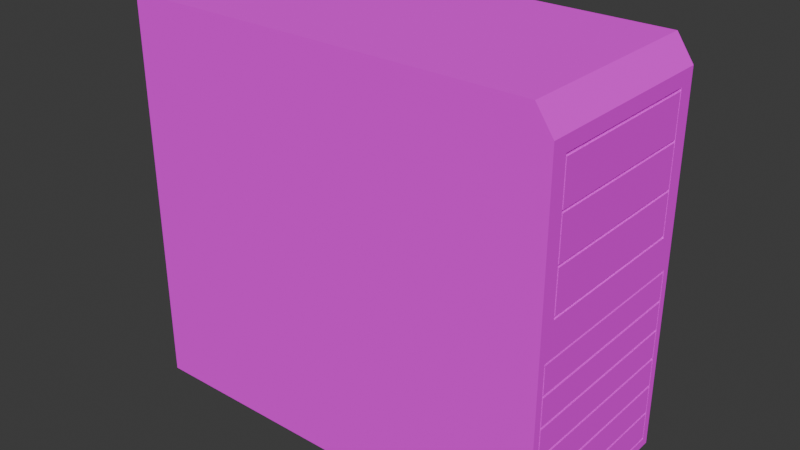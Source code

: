 # Source: computer.blend  (saved by Blender 4.3.34; exported with 4.5.12 LTS)
import bpy
from mathutils import Matrix  # noqa: F401  (used for matrix-valued properties, if any)

bpy.ops.wm.read_factory_settings(use_empty=True)
scene = bpy.context.scene
scene.name = 'Scene'

# ---- collections
col_collection = bpy.data.collections.new('Collection'); scene.collection.children.link(col_collection)

# ---- images (referenced by path relative to the original .blend; pixels are not part of the script)
import os
ASSET_DIR = os.environ.get("B2B_ASSET_DIR", "")  # directory of the original .blend (textures are referenced by path, not embedded)
HERE = os.path.dirname(os.path.abspath(__file__))  # packed textures are extracted next to this script under _unpacked/

def load_image(name, relpath, width, height, colorspace="sRGB"):
    """Load a texture the original file referenced (path relative to the .blend, or extracted next to this script)."""
    p = next((c for c in (os.path.join(HERE, relpath), os.path.join(ASSET_DIR, relpath)) if relpath and os.path.exists(c)), "")
    if p:
        img = bpy.data.images.load(p, check_existing=True)
        img.name = name
    else:  # same state as the original file: an image datablock whose file is absent (Cycles renders it pink)
        img = bpy.data.images.new(name, width, height)
        img.source = "FILE"
        img.filepath = "//" + (relpath or name)
    img.colorspace_settings.name = colorspace
    return img
img_imphenziapalette01_png_003 = load_image('ImphenziaPalette01.png.003', 'ImphenziaPalette01.png', 1024, 1024, 'sRGB')

# ---- materials (node trees are filled in below, after node groups)
mat_material = bpy.data.materials.new('Material')
mat_material.alpha_threshold = 0.0
mat_material.roughness = 0.5
mat_material.line_color = (0.0, 0.0, 0.0, 1.0)

# ---- material node trees
mat_material.use_nodes = True; mat_material.node_tree.nodes.clear()
_N = mat_material.node_tree.nodes; _L = mat_material.node_tree.links
n0 = _N.new('ShaderNodeOutputMaterial'); n0.name = 'Material Output'; n0.location = (300, 300)
n1 = _N.new('ShaderNodeBsdfPrincipled'); n1.name = 'Principled BSDF'; n1.location = (-1, 311)
n1.inputs[2].default_value = 1.0
n1.inputs[3].default_value = 1.45
n2 = _N.new('ShaderNodeTexImage'); n2.name = 'Image Texture'; n2.location = (-304, 281)
n2.image = img_imphenziapalette01_png_003
n2.interpolation = 'Closest'
_L.new(n1.outputs[0], n0.inputs[0])
_L.new(n2.outputs[0], n1.inputs[0])
n0.is_active_output = True

# ---- world
world_world = bpy.data.worlds.new('World'); scene.world = world_world
world_world.use_nodes = True; world_world.node_tree.nodes.clear()
_N = world_world.node_tree.nodes; _L = world_world.node_tree.links
n0 = _N.new('ShaderNodeOutputWorld'); n0.name = 'World Output'; n0.location = (300, 300)
n1 = _N.new('ShaderNodeBackground'); n1.name = 'Background'; n1.location = (10, 300)
n1.inputs[0].default_value = (0.05088, 0.05088, 0.05088, 1.0)
_L.new(n1.outputs[0], n0.inputs[0])
n0.is_active_output = True
world_world.color = (0.05088, 0.05088, 0.05088)
world_world.sun_shadow_jitter_overblur = 0.0

# ---- meshes
me_cube_001 = bpy.data.meshes.new('Cube.001')
me_cube_001.from_pydata([(-2.641, -1.222, -2.409), (-2.334, -1.08, 2.409), (-2.641, 1.222, -2.409), (-2.334, 1.08, 2.409), (2.616, 1.113, -1.945), (2.626, -1.006, 1.402), (2.616, 1.113, -1.914), (2.626, -1.006, 1.369), (-2.641, -1.222, 0.0), (-2.641, 1.222, 0.0), (2.616, 1.113, -1.583), (2.616, 1.113, -1.551), (2.626, 1.023, 0.8553), (2.641, 1.222, -2.409), (2.641, -1.222, -2.409), (2.626, 1.006, 0.8386), (2.616, 1.129, -1.567), (2.616, 1.113, -1.22), (2.616, 1.113, -1.189), (2.616, 1.129, -1.204), (2.616, 1.113, -0.8577), (2.616, 1.113, -0.8263), (2.616, 1.129, -0.842), (2.616, 1.113, -0.4953), (2.616, 1.113, -0.4639), (2.616, 1.13, -0.4796), (2.641, -1.113, -2.276), (2.641, -1.13, -2.302), (2.641, 1.113, -2.276), (2.641, 1.13, -2.302), (2.641, 1.113, -0.1328), (2.641, 1.13, -0.1069), (2.641, -1.113, -0.1328), (2.641, -1.13, -0.1069), (2.641, 1.113, -0.4639), (2.641, 1.113, -0.4953), (2.641, 1.13, -0.4796), (2.641, 1.113, -0.8263), (2.641, 1.113, -0.8577), (2.641, 1.129, -0.842), (2.641, 1.113, -1.189), (2.641, 1.113, -1.22), (2.641, 1.129, -1.204), (2.641, 1.113, -1.551), (2.641, 1.113, -1.583), (2.641, 1.129, -1.567), (2.641, 1.113, -1.945), (2.641, 1.13, -1.929), (2.641, 1.113, -1.914), (2.641, -1.113, -0.4639), (2.641, -1.13, -0.4796), (2.641, -1.113, -0.4953), (2.641, -1.113, -0.8263), (2.641, -1.129, -0.842), (2.641, -1.113, -0.8577), (2.641, -1.113, -1.189), (2.641, -1.129, -1.204), (2.641, -1.113, -1.22), (2.641, -1.113, -1.551), (2.641, -1.129, -1.567), (2.641, -1.113, -1.583), (2.641, -1.113, -1.945), (2.641, -1.113, -1.914), (2.641, -1.13, -1.929), (2.616, 1.13, -1.929), (2.616, -1.113, -0.4953), (2.616, -1.113, -0.4639), (2.616, -1.13, -0.4796), (2.616, -1.113, -0.8577), (2.616, -1.113, -0.8263), (2.616, -1.129, -0.842), (2.616, -1.113, -1.22), (2.616, -1.113, -1.189), (2.616, -1.129, -1.204), (2.616, -1.113, -1.583), (2.616, -1.113, -1.551), (2.616, -1.129, -1.567), (2.616, -1.13, -1.929), (2.616, -1.113, -1.945), (2.616, -1.113, -1.914), (2.616, 1.113, -2.276), (2.616, 1.13, -2.302), (2.616, -1.13, -2.302), (2.616, -1.113, -2.276), (2.616, 1.13, -0.1069), (2.616, 1.113, -0.1328), (2.616, -1.113, -0.1328), (2.616, -1.13, -0.1069), (2.334, 1.08, 2.409), (2.334, -1.08, 2.409), (2.641, 1.222, 0.0), (2.641, -1.222, 0.0), (2.626, 1.006, 0.872), (2.626, 1.006, 1.369), (2.626, 1.006, 1.402), (2.626, 1.023, 1.386), (2.641, -1.006, 1.899), (2.641, -1.022, 1.935), (2.641, 1.006, 1.899), (2.641, 1.022, 1.935), (2.641, 1.006, 0.3416), (2.641, 1.024, 0.3108), (2.641, -1.006, 0.3416), (2.641, -1.024, 0.3108), (2.641, 1.006, 1.402), (2.641, 1.006, 1.369), (2.641, 1.023, 1.386), (2.641, 1.006, 0.8386), (2.641, 1.023, 0.8553), (2.641, 1.006, 0.872), (2.641, -1.006, 1.402), (2.641, -1.023, 1.386), (2.641, -1.006, 1.369), (2.641, -1.006, 0.8386), (2.641, -1.006, 0.872), (2.641, -1.023, 0.8553), (2.626, -1.023, 1.386), (2.626, -1.023, 0.8553), (2.626, -1.006, 0.8386), (2.626, -1.006, 0.872), (2.626, 1.006, 0.3416), (2.626, 1.024, 0.3108), (2.626, -1.024, 0.3108), (2.626, -1.006, 0.3416), (2.626, 1.006, 1.899), (2.626, 1.022, 1.935), (2.626, -1.022, 1.935), (2.626, -1.006, 1.899), (-2.641, -1.222, 2.409), (-2.641, 1.222, 2.409), (2.434, 1.126, 2.409), (2.641, 1.143, 2.107), (2.641, 1.222, 2.107), (2.434, 1.222, 2.409), (2.641, -1.143, 2.107), (2.434, -1.126, 2.409), (2.434, -1.222, 2.409), (2.641, -1.222, 2.107)], [], [(8, 128, 129, 9), (99, 106, 108, 101, 90, 132, 131), (103, 115, 111, 97, 134, 137, 91), (2, 13, 14, 0), (88, 3, 1, 89), (14, 91, 8, 0), (2, 9, 90, 13), (0, 8, 9, 2), (33, 31, 90, 91), (31, 36, 39, 42, 45, 47, 29, 13, 90), (29, 27, 14, 13), (34, 30, 32, 49), (27, 63, 59, 56, 53, 50, 33, 91, 14), (24, 23, 25), (48, 44, 60, 62), (43, 41, 57, 58), (40, 38, 54, 55), (37, 35, 51, 52), (37, 52, 69, 21), (38, 40, 18, 20), (40, 41, 42), (53, 56, 73, 70), (57, 41, 17, 71), (39, 36, 25, 22), (52, 51, 65, 69), (40, 55, 72, 18), (35, 37, 21, 23), (50, 53, 70, 67), (60, 44, 10, 74), (36, 31, 84, 25), (49, 32, 86, 66), (43, 58, 75, 11), (30, 34, 24, 85), (33, 50, 67, 87), (61, 46, 4, 78), (48, 62, 79, 6), (26, 61, 78, 83), (42, 41, 17, 19), (28, 26, 83, 80), (32, 30, 85, 86), (41, 40, 18, 17), (27, 29, 81, 82), (31, 33, 87, 84), (63, 27, 82, 77), (40, 42, 19, 18), (47, 45, 16, 64), (62, 60, 74, 79), (28, 46, 61, 26), (21, 20, 22), (11, 10, 16), (4, 64, 6), (66, 67, 65), (69, 70, 68), (72, 73, 71), (75, 76, 74), (78, 79, 77), (4, 80, 81, 64), (77, 82, 83, 78), (85, 24, 25, 84), (23, 21, 22, 25), (20, 18, 19, 22), (17, 11, 16, 19), (10, 6, 64, 16), (82, 81, 80, 83), (87, 67, 66, 86), (67, 70, 69, 65), (70, 73, 72, 68), (73, 76, 75, 71), (76, 77, 79, 74), (84, 87, 86, 85), (6, 79, 78, 4), (11, 75, 74, 10), (18, 72, 71, 17), (21, 69, 68, 20), (24, 66, 65, 23), (55, 54, 68, 72), (42, 39, 22, 19), (54, 38, 20, 68), (56, 59, 76, 73), (41, 43, 11, 17), (34, 49, 66, 24), (46, 28, 80, 4), (58, 57, 71, 75), (45, 42, 19, 16), (51, 35, 23, 65), (59, 63, 77, 76), (44, 48, 6, 10), (29, 47, 64, 81), (104, 98, 96, 110), (100, 107, 113, 102), (9, 129, 133, 132, 90), (109, 105, 112, 114), (101, 103, 91, 90), (94, 93, 95), (88, 89, 135, 130), (112, 105, 93, 7), (110, 96, 127, 5), (107, 100, 120, 15), (104, 110, 5, 94), (99, 97, 126, 125), (97, 111, 116, 126), (113, 107, 15, 118), (108, 106, 95, 12), (109, 114, 119, 92), (102, 113, 118, 123), (105, 109, 92, 93), (103, 101, 121, 122), (106, 99, 125, 95), (100, 102, 123, 120), (15, 12, 92), (5, 116, 7), (118, 119, 117), (15, 120, 121, 12), (117, 122, 123, 118), (125, 126, 127, 124), (124, 94, 95, 125), (93, 92, 12, 95), (126, 116, 5, 127), (116, 117, 119, 7), (120, 123, 122, 121), (92, 119, 118, 15), (94, 5, 7, 93), (111, 115, 117, 116), (96, 98, 124, 127), (101, 108, 12, 121), (114, 112, 7, 119), (98, 104, 94, 124), (115, 103, 122, 117), (1, 3, 129, 128), (97, 99, 131, 134), (89, 1, 128, 136, 135), (91, 137, 136, 128, 8), (130, 131, 132, 133), (134, 135, 136, 137), (130, 135, 134, 131), (3, 88, 130, 133, 129)])
_uv = me_cube_001.uv_layers.new(name='UVMap')
_uv.uv.foreach_set('vector', [0.4262, 0.9279, 0.4262, 0.9279, 0.4262, 0.9279, 0.4262, 0.9279, 0.4262, 0.9279, 0.4262, 0.9279, 0.4262, 0.9279, 0.4262, 0.9279, 0.4262, 0.9279, 0.4262, 0.9279, 0.4262, 0.9279, 0.4262, 0.9279, 0.4262, 0.9279, 0.4262, 0.9279, 0.4262, 0.9279, 0.4262, 0.9279, 0.4262, 0.9279, 0.4262, 0.9279, 0.4262, 0.9279, 0.4262, 0.9279, 0.4262, 0.9279, 0.4262, 0.9279, 0.2982, 0.9377, 0.2982, 0.9377, 0.2982, 0.9377, 0.2982, 0.9377, 0.4262, 0.9279, 0.4262, 0.9279, 0.4262, 0.9279, 0.4262, 0.9279, 0.4262, 0.9279, 0.4262, 0.9279, 0.4262, 0.9279, 0.4262, 0.9279, 0.4262, 0.9279, 0.4262, 0.9279, 0.4262, 0.9279, 0.4262, 0.9279, 0.4262, 0.9279, 0.4262, 0.9279, 0.4262, 0.9279, 0.4262, 0.9279, 0.4262, 0.9279, 0.4262, 0.9279, 0.4262, 0.9279, 0.4262, 0.9279, 0.4262, 0.9279, 0.4262, 0.9279, 0.4262, 0.9279, 0.4262, 0.9279, 0.4262, 0.9279, 0.4262, 0.9279, 0.4262, 0.9279, 0.4262, 0.9279, 0.4262, 0.9279, 0.4262, 0.9279, 0.4262, 0.9279, 0.4262, 0.9279, 0.4262, 0.9279, 0.4262, 0.9279, 0.4262, 0.9279, 0.4262, 0.9279, 0.4262, 0.9279, 0.4262, 0.9279, 0.4262, 0.9279, 0.4262, 0.9279, 0.4262, 0.9279, 0.4262, 0.9279, 0.4262, 0.9279, 0.4262, 0.9279, 0.4262, 0.9279, 0.4262, 0.9279, 0.4262, 0.9279, 0.4262, 0.9279, 0.4262, 0.9279, 0.4262, 0.9279, 0.4262, 0.9279, 0.4262, 0.9279, 0.4262, 0.9279, 0.4262, 0.9279, 0.4262, 0.9279, 0.4262, 0.9279, 0.4262, 0.9279, 0.4262, 0.9279, 0.4262, 0.9279, 0.4262, 0.9279, 0.4262, 0.9279, 0.4262, 0.9279, 0.4262, 0.9279, 0.4262, 0.9279, 0.4262, 0.9279, 0.4262, 0.9279, 0.4262, 0.9279, 0.4262, 0.9279, 0.4262, 0.9279, 0.4262, 0.9279, 0.4262, 0.9279, 0.4262, 0.9279, 0.4262, 0.9279, 0.4262, 0.9279, 0.4262, 0.9279, 0.4262, 0.9279, 0.4262, 0.9279, 0.4262, 0.9279, 0.4262, 0.9279, 0.4262, 0.9279, 0.4262, 0.9279, 0.4262, 0.9279, 0.4262, 0.9279, 0.4262, 0.9279, 0.4262, 0.9279, 0.4262, 0.9279, 0.4262, 0.9279, 0.4262, 0.9279, 0.4262, 0.9279, 0.4262, 0.9279, 0.4262, 0.9279, 0.4262, 0.9279, 0.4262, 0.9279, 0.4262, 0.9279, 0.4262, 0.9279, 0.4262, 0.9279, 0.4262, 0.9279, 0.4262, 0.9279, 0.4262, 0.9279, 0.4262, 0.9279, 0.4262, 0.9279, 0.4262, 0.9279, 0.4262, 0.9279, 0.4262, 0.9279, 0.4262, 0.9279, 0.4262, 0.9279, 0.4262, 0.9279, 0.4262, 0.9279, 0.4262, 0.9279, 0.4262, 0.9279, 0.4262, 0.9279, 0.4262, 0.9279, 0.4262, 0.9279, 0.4262, 0.9279, 0.4262, 0.9279, 0.4262, 0.9279, 0.4262, 0.9279, 0.4262, 0.9279, 0.4262, 0.9279, 0.4262, 0.9279, 0.4262, 0.9279, 0.4262, 0.9279, 0.4262, 0.9279, 0.4262, 0.9279, 0.4262, 0.9279, 0.4262, 0.9279, 0.4262, 0.9279, 0.4262, 0.9279, 0.4262, 0.9279, 0.4262, 0.9279, 0.4262, 0.9279, 0.4262, 0.9279, 0.4262, 0.9279, 0.4262, 0.9279, 0.4262, 0.9279, 0.4262, 0.9279, 0.4262, 0.9279, 0.4262, 0.9279, 0.4262, 0.9279, 0.4262, 0.9279, 0.4262, 0.9279, 0.4262, 0.9279, 0.4262, 0.9279, 0.4262, 0.9279, 0.4262, 0.9279, 0.4262, 0.9279, 0.4262, 0.9279, 0.4262, 0.9279, 0.4262, 0.9279, 0.4262, 0.9279, 0.4262, 0.9279, 0.4262, 0.9279, 0.4262, 0.9279, 0.4262, 0.9279, 0.4262, 0.9279, 0.4262, 0.9279, 0.4262, 0.9279, 0.4262, 0.9279, 0.4262, 0.9279, 0.4262, 0.9279, 0.4262, 0.9279, 0.4262, 0.9279, 0.4262, 0.9279, 0.4262, 0.9279, 0.4262, 0.9279, 0.4262, 0.9279, 0.4262, 0.9279, 0.4262, 0.9279, 0.4262, 0.9279, 0.4262, 0.9279, 0.4262, 0.9279, 0.4262, 0.9279, 0.4262, 0.9279, 0.4262, 0.9279, 0.4262, 0.9279, 0.4262, 0.9279, 0.4262, 0.9279, 0.4262, 0.9279, 0.4262, 0.9279, 0.4262, 0.9279, 0.4262, 0.9279, 0.4262, 0.9279, 0.4262, 0.9279, 0.4262, 0.9279, 0.4262, 0.9279, 0.4262, 0.9279, 0.4262, 0.9279, 0.4262, 0.9279, 0.4262, 0.9279, 0.4262, 0.9279, 0.4262, 0.9279, 0.4262, 0.9279, 0.4262, 0.9279, 0.4262, 0.9279, 0.4262, 0.9279, 0.4262, 0.9279, 0.4262, 0.9279, 0.4262, 0.9279, 0.4262, 0.9279, 0.4262, 0.9279, 0.4262, 0.9279, 0.4262, 0.9279, 0.4262, 0.9279, 0.4262, 0.9279, 0.4262, 0.9279, 0.4262, 0.9279, 0.4262, 0.9279, 0.4262, 0.9279, 0.4262, 0.9279, 0.4262, 0.9279, 0.4262, 0.9279, 0.4262, 0.9279, 0.4262, 0.9279, 0.4262, 0.9279, 0.4262, 0.9279, 0.4262, 0.9279, 0.4262, 0.9279, 0.4262, 0.9279, 0.4262, 0.9279, 0.4262, 0.9279, 0.4262, 0.9279, 0.4262, 0.9279, 0.4262, 0.9279, 0.4262, 0.9279, 0.4262, 0.9279, 0.4262, 0.9279, 0.4262, 0.9279, 0.4262, 0.9279, 0.4262, 0.9279, 0.4262, 0.9279, 0.4262, 0.9279, 0.4262, 0.9279, 0.4262, 0.9279, 0.4262, 0.9279, 0.4262, 0.9279, 0.4262, 0.9279, 0.4262, 0.9279, 0.4262, 0.9279, 0.4262, 0.9279, 0.4262, 0.9279, 0.4262, 0.9279, 0.4262, 0.9279, 0.4262, 0.9279, 0.4262, 0.9279, 0.4262, 0.9279, 0.4262, 0.9279, 0.4262, 0.9279, 0.4262, 0.9279, 0.4262, 0.9279, 0.4262, 0.9279, 0.4262, 0.9279, 0.4262, 0.9279, 0.4262, 0.9279, 0.4262, 0.9279, 0.4262, 0.9279, 0.4262, 0.9279, 0.4262, 0.9279, 0.4262, 0.9279, 0.4262, 0.9279, 0.4262, 0.9279, 0.4262, 0.9279, 0.4262, 0.9279, 0.4262, 0.9279, 0.4262, 0.9279, 0.4262, 0.9279, 0.4262, 0.9279, 0.4262, 0.9279, 0.4262, 0.9279, 0.4262, 0.9279, 0.4262, 0.9279, 0.4262, 0.9279, 0.4262, 0.9279, 0.4262, 0.9279, 0.4262, 0.9279, 0.4262, 0.9279, 0.4262, 0.9279, 0.4262, 0.9279, 0.4262, 0.9279, 0.4262, 0.9279, 0.4262, 0.9279, 0.4262, 0.9279, 0.4262, 0.9279, 0.4262, 0.9279, 0.4262, 0.9279, 0.4262, 0.9279, 0.4262, 0.9279, 0.4262, 0.9279, 0.4262, 0.9279, 0.4262, 0.9279, 0.4262, 0.9279, 0.4262, 0.9279, 0.4262, 0.9279, 0.4262, 0.9279, 0.4262, 0.9279, 0.4262, 0.9279, 0.4262, 0.9279, 0.4262, 0.9279, 0.4262, 0.9279, 0.4262, 0.9279, 0.4262, 0.9279, 0.4262, 0.9279, 0.4262, 0.9279, 0.4262, 0.9279, 0.4262, 0.9279, 0.4262, 0.9279, 0.4262, 0.9279, 0.4262, 0.9279, 0.4262, 0.9279, 0.4262, 0.9279, 0.4262, 0.9279, 0.4262, 0.9279, 0.4262, 0.9279, 0.4262, 0.9279, 0.4262, 0.9279, 0.4262, 0.9279, 0.4262, 0.9279, 0.4262, 0.9279, 0.4262, 0.9279, 0.4262, 0.9279, 0.4262, 0.9279, 0.4262, 0.9279, 0.4262, 0.9279, 0.4262, 0.9279, 0.4262, 0.9279, 0.4262, 0.9279, 0.4262, 0.9279, 0.4262, 0.9279, 0.4262, 0.9279, 0.4262, 0.9279, 0.4262, 0.9279, 0.4262, 0.9279, 0.4262, 0.9279, 0.6821, 0.9279, 0.6821, 0.9279, 0.6821, 0.9279, 0.6821, 0.9279, 0.4262, 0.9279, 0.4262, 0.9279, 0.4262, 0.9279, 0.4262, 0.9279, 0.4262, 0.9279, 0.4262, 0.9279, 0.4262, 0.9279, 0.4262, 0.9279, 0.4262, 0.9279, 0.4262, 0.9279, 0.4262, 0.9279, 0.4262, 0.9279, 0.4262, 0.9279, 0.4262, 0.9279, 0.4262, 0.9279, 0.4262, 0.9279, 0.4262, 0.9279, 0.4262, 0.9279, 0.4262, 0.9279, 0.4262, 0.9279, 0.4262, 0.9279, 0.4262, 0.9279, 0.4262, 0.9279, 0.4262, 0.9279, 0.4262, 0.9279, 0.4262, 0.9279, 0.4262, 0.9279, 0.4262, 0.9279, 0.4262, 0.9279, 0.4262, 0.9279, 0.4262, 0.9279, 0.4262, 0.9279, 0.4262, 0.9279, 0.4262, 0.9279, 0.4262, 0.9279, 0.4262, 0.9279, 0.4262, 0.9279, 0.4262, 0.9279, 0.4262, 0.9279, 0.4262, 0.9279, 0.4262, 0.9279, 0.4262, 0.9279, 0.4262, 0.9279, 0.4262, 0.9279, 0.4262, 0.9279, 0.4262, 0.9279, 0.4262, 0.9279, 0.4262, 0.9279, 0.4262, 0.9279, 0.4262, 0.9279, 0.4262, 0.9279, 0.4262, 0.9279, 0.4262, 0.9279, 0.4262, 0.9279, 0.4262, 0.9279, 0.4262, 0.9279, 0.4262, 0.9279, 0.4262, 0.9279, 0.4262, 0.9279, 0.4262, 0.9279, 0.4262, 0.9279, 0.4262, 0.9279, 0.4262, 0.9279, 0.4262, 0.9279, 0.4262, 0.9279, 0.4262, 0.9279, 0.4262, 0.9279, 0.4262, 0.9279, 0.4262, 0.9279, 0.4262, 0.9279, 0.4262, 0.9279, 0.4262, 0.9279, 0.4262, 0.9279, 0.4262, 0.9279, 0.4262, 0.9279, 0.4262, 0.9279, 0.4262, 0.9279, 0.4262, 0.9279, 0.4262, 0.9279, 0.4262, 0.9279, 0.4262, 0.9279, 0.4262, 0.9279, 0.4262, 0.9279, 0.4262, 0.9279, 0.4262, 0.9279, 0.4262, 0.9279, 0.4262, 0.9279, 0.4262, 0.9279, 0.4262, 0.9279, 0.4262, 0.9279, 0.4262, 0.9279, 0.4262, 0.9279, 0.4262, 0.9279, 0.4262, 0.9279, 0.4262, 0.9279, 0.4262, 0.9279, 0.4262, 0.9279, 0.4262, 0.9279, 0.4262, 0.9279, 0.4262, 0.9279, 0.4262, 0.9279, 0.4262, 0.9279, 0.4262, 0.9279, 0.4262, 0.9279, 0.4262, 0.9279, 0.4262, 0.9279, 0.4262, 0.9279, 0.4262, 0.9279, 0.4262, 0.9279, 0.4262, 0.9279, 0.4262, 0.9279, 0.4262, 0.9279, 0.4262, 0.9279, 0.4262, 0.9279, 0.4262, 0.9279, 0.4262, 0.9279, 0.4262, 0.9279, 0.4262, 0.9279, 0.4262, 0.9279, 0.4262, 0.9279, 0.4262, 0.9279, 0.4262, 0.9279, 0.4262, 0.9279, 0.4262, 0.9279, 0.4262, 0.9279, 0.4262, 0.9279, 0.4262, 0.9279, 0.4262, 0.9279, 0.4262, 0.9279, 0.4262, 0.9279, 0.4262, 0.9279, 0.4262, 0.9279, 0.4262, 0.9279, 0.4262, 0.9279, 0.4262, 0.9279, 0.4262, 0.9279, 0.4262, 0.9279, 0.4262, 0.9279, 0.4262, 0.9279, 0.4262, 0.9279, 0.4262, 0.9279, 0.4262, 0.9279, 0.4262, 0.9279, 0.4262, 0.9279, 0.4262, 0.9279, 0.4262, 0.9279, 0.4262, 0.9279, 0.4262, 0.9279, 0.4262, 0.9279, 0.4262, 0.9279, 0.4262, 0.9279, 0.4262, 0.9279, 0.4262, 0.9279, 0.4262, 0.9279, 0.4262, 0.9279, 0.4262, 0.9279, 0.4262, 0.9279, 0.4262, 0.9279, 0.4262, 0.9279, 0.4262, 0.9279, 0.4262, 0.9279, 0.4262, 0.9279, 0.4262, 0.9279, 0.4262, 0.9279, 0.4262, 0.9279, 0.4262, 0.9279, 0.4262, 0.9279, 0.4262, 0.9279, 0.4262, 0.9279, 0.4262, 0.9279, 0.4262, 0.9279, 0.4262, 0.9279, 0.4262, 0.9279, 0.4262, 0.9279, 0.4262, 0.9279, 0.4262, 0.9279, 0.4262, 0.9279, 0.4262, 0.9279, 0.4262, 0.9279, 0.4262, 0.9279, 0.4262, 0.9279, 0.4262, 0.9279, 0.4262, 0.9279, 0.4262, 0.9279, 0.4262, 0.9279, 0.4262, 0.9279, 0.4262, 0.9279, 0.4262, 0.9279])
me_cube_001.materials.append(mat_material)
me_cube_001.update()

# ---- objects
ob_cube = bpy.data.objects.new('Cube', me_cube_001)

# ---- transforms, parenting, visibility, modifiers, constraints
ob_cube.location = (0.0, 0.0, 0.0)

# ---- collection membership
col_collection.objects.link(ob_cube)

# ---- scene / render settings (as saved in the file)
scene.frame_start = 1; scene.frame_end = 250; scene.frame_set(1)
scene.render.engine = 'BLENDER_EEVEE_NEXT'
bpy.context.view_layer.update()

# ---- added for rendering (the .blend has no active camera and no usable light): camera, sun
cam_auto = bpy.data.cameras.new('AutoCamera')
cam_auto.lens = 50.0
cam_auto.sensor_width = 36.0
cam_auto.clip_end = 1000.0
ob_auto_camera = bpy.data.objects.new('AutoCamera', cam_auto)
scene.collection.objects.link(ob_auto_camera)
ob_auto_camera.location = (6.99014, -8.38817, 5.59211)
ob_auto_camera.rotation_euler = (1.09748, -7.21219e-08, 0.694738)
scene.camera = ob_auto_camera
light_auto_sun = bpy.data.lights.new('AutoSun', 'SUN')
light_auto_sun.energy = 3.0
light_auto_sun.angle = 0.0523599
ob_auto_sun = bpy.data.objects.new('AutoSun', light_auto_sun)
scene.collection.objects.link(ob_auto_sun)
ob_auto_sun.rotation_euler = (0.872665, 0.174533, 0.523599)
bpy.context.view_layer.update()
